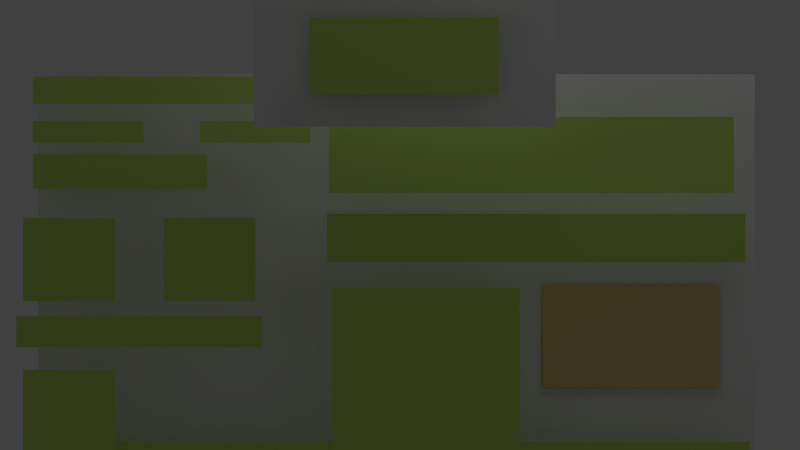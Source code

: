 # Source: TestGUI3D_widgets.blend  (saved by Blender 2.79.1; exported with 4.5.12 LTS)
import bpy
from mathutils import Matrix  # noqa: F401  (used for matrix-valued properties, if any)

bpy.ops.wm.read_factory_settings(use_empty=True)
scene = bpy.context.scene
scene.name = 'Scene'

# ---- collections
col_collection_1 = bpy.data.collections.new('Collection 1'); scene.collection.children.link(col_collection_1)
col_collection_2 = bpy.data.collections.new('Collection 2'); scene.collection.children.link(col_collection_2)
col_collection_3 = bpy.data.collections.new('Collection 3'); scene.collection.children.link(col_collection_3)

# ---- materials (node trees are filled in below, after node groups)
mat_material_000 = bpy.data.materials.new('Material.000')
mat_material_000.alpha_threshold = 0.0
mat_material_000.diffuse_color = (0.5885, 0.8, 0.1722, 1.0)
mat_material_000.roughness = 0.5
mat_material_000.line_color = (0.0, 0.0, 0.0, 1.0)
mat_material_001 = bpy.data.materials.new('Material.001')
mat_material_001.alpha_threshold = 0.0
mat_material_001.diffuse_color = (0.8, 0.6019, 0.2386, 1.0)
mat_material_001.roughness = 0.5
mat_material_001.line_color = (0.0, 0.0, 0.0, 1.0)

# ---- material node trees

# ---- world
world_world = bpy.data.worlds.new('World'); scene.world = world_world
world_world.color = (0.05088, 0.05088, 0.05088)
world_world.use_sun_shadow = False
world_world.sun_shadow_jitter_overblur = 0.0
world_world.cycles.sampling_method = 'NONE'
world_world.cycles.sample_map_resolution = 256

# ---- cameras
cam_camera = bpy.data.cameras.new('Camera')
cam_camera.clip_end = 100.0
cam_camera.lens = 35.0
cam_camera.sensor_width = 32.0
cam_camera.sensor_height = 18.0
cam_camera.ortho_scale = 7.314
cam_camera.dof.focus_distance = 0.0
cam_camera.dof.aperture_fstop = 128.0

# ---- lights
light_lamp = bpy.data.lights.new('Lamp', 'POINT')
light_lamp.transmission_factor = 0.0
light_lamp.cutoff_distance = 30.0
light_lamp.energy = 100.0
light_lamp.shadow_buffer_clip_start = 1.001
light_lamp.shadow_soft_size = 1.0
light_lamp.shadow_maximum_resolution = 0.006
light_lamp.use_absolute_resolution = True
light_lamp.cycles.use_multiple_importance_sampling = False

# ---- meshes
me_plane_012 = bpy.data.meshes.new('Plane.012')
me_plane_012.from_pydata([(0.5, -0.5, -0.08036), (-0.5, -0.5, -0.08036), (0.5, 0.5, -0.08036), (-0.5, 0.5, -0.08036)], [], [(1, 0, 2, 3)])
me_plane_012.use_remesh_preserve_volume = False
me_plane_012.use_remesh_preserve_attributes = False
me_plane_012.use_mirror_vertex_groups = False
me_plane_012.update()
me_plane = bpy.data.meshes.new('Plane')
me_plane.from_pydata([(0.5, -0.5, -0.08036), (-0.5, -0.5, -0.08036), (0.5, 0.5, -0.08036), (-0.5, 0.5, -0.08036)], [], [(1, 0, 2, 3)])
me_plane.use_remesh_preserve_volume = False
me_plane.use_remesh_preserve_attributes = False
me_plane.use_mirror_vertex_groups = False
me_plane.update()
me_plane_014 = bpy.data.meshes.new('Plane.014')
me_plane_014.from_pydata([(0.0, -1.0, 0.0), (1.0, -1.0, 0.0), (0.0, 0.0, 0.0), (1.0, 0.0, 0.0)], [], [(0, 1, 3, 2)])
me_plane_014.materials.append(mat_material_000)
me_plane_014.use_remesh_preserve_volume = False
me_plane_014.use_remesh_preserve_attributes = False
me_plane_014.use_mirror_vertex_groups = False
me_plane_014.update()
me_plane_013 = bpy.data.meshes.new('Plane.013')
me_plane_013.from_pydata([(0.0, -1.0, 0.0), (1.0, -1.0, 0.0), (0.0, 0.0, 0.0), (1.0, 0.0, 0.0)], [], [(0, 1, 3, 2)])
me_plane_013.materials.append(mat_material_000)
me_plane_013.use_remesh_preserve_volume = False
me_plane_013.use_remesh_preserve_attributes = False
me_plane_013.use_mirror_vertex_groups = False
me_plane_013.update()
me_plane_016 = bpy.data.meshes.new('Plane.016')
me_plane_016.from_pydata([(0.0, -1.0, 0.0), (1.0, -1.0, 0.0), (0.0, 0.0, 0.0), (1.0, 0.0, 0.0)], [], [(0, 1, 3, 2)])
me_plane_016.materials.append(mat_material_000)
me_plane_016.use_remesh_preserve_volume = False
me_plane_016.use_remesh_preserve_attributes = False
me_plane_016.use_mirror_vertex_groups = False
me_plane_016.update()
me_plane_015 = bpy.data.meshes.new('Plane.015')
me_plane_015.from_pydata([(0.0, -1.0, 0.0), (1.0, -1.0, 0.0), (0.0, 0.0, 0.0), (1.0, 0.0, 0.0)], [], [(0, 1, 3, 2)])
me_plane_015.materials.append(mat_material_000)
me_plane_015.use_remesh_preserve_volume = False
me_plane_015.use_remesh_preserve_attributes = False
me_plane_015.use_mirror_vertex_groups = False
me_plane_015.update()
me_plane_011 = bpy.data.meshes.new('Plane.011')
me_plane_011.from_pydata([(0.0, -1.0, 0.0), (1.0, -1.0, 0.0), (0.0, 0.0, 0.0), (1.0, 0.0, 0.0)], [], [(0, 1, 3, 2)])
me_plane_011.materials.append(mat_material_000)
me_plane_011.use_remesh_preserve_volume = False
me_plane_011.use_remesh_preserve_attributes = False
me_plane_011.use_mirror_vertex_groups = False
me_plane_011.update()
me_plane_010 = bpy.data.meshes.new('Plane.010')
me_plane_010.from_pydata([(0.0, -1.0, 0.0), (1.0, -1.0, 0.0), (0.0, 0.0, 0.0), (1.0, 0.0, 0.0)], [], [(0, 1, 3, 2)])
me_plane_010.materials.append(mat_material_000)
me_plane_010.use_remesh_preserve_volume = False
me_plane_010.use_remesh_preserve_attributes = False
me_plane_010.use_mirror_vertex_groups = False
me_plane_010.update()
me_plane_009 = bpy.data.meshes.new('Plane.009')
me_plane_009.from_pydata([(0.0, -1.0, 0.0), (1.0, -1.0, 0.0), (0.0, 0.0, 0.0), (1.0, 0.0, 0.0)], [], [(0, 1, 3, 2)])
me_plane_009.materials.append(mat_material_000)
me_plane_009.use_remesh_preserve_volume = False
me_plane_009.use_remesh_preserve_attributes = False
me_plane_009.use_mirror_vertex_groups = False
me_plane_009.update()
me_plane_006 = bpy.data.meshes.new('Plane.006')
me_plane_006.from_pydata([(0.0, -1.0, 0.0), (1.0, -1.0, 0.0), (0.0, 0.0, 0.0), (1.0, 0.0, 0.0)], [], [(0, 1, 3, 2)])
me_plane_006.materials.append(mat_material_000)
me_plane_006.use_remesh_preserve_volume = False
me_plane_006.use_remesh_preserve_attributes = False
me_plane_006.use_mirror_vertex_groups = False
me_plane_006.update()
me_plane_005 = bpy.data.meshes.new('Plane.005')
me_plane_005.from_pydata([(0.0, -1.0, 0.0), (1.0, -1.0, 0.0), (0.0, 0.0, 0.0), (1.0, 0.0, 0.0)], [], [(0, 1, 3, 2)])
me_plane_005.materials.append(mat_material_000)
me_plane_005.use_remesh_preserve_volume = False
me_plane_005.use_remesh_preserve_attributes = False
me_plane_005.use_mirror_vertex_groups = False
me_plane_005.update()
me_plane_004 = bpy.data.meshes.new('Plane.004')
me_plane_004.from_pydata([(0.0, -1.0, 0.0), (1.0, -1.0, 0.0), (0.0, 0.0, 0.0), (1.0, 0.0, 0.0)], [], [(0, 1, 3, 2)])
me_plane_004.materials.append(mat_material_000)
me_plane_004.use_remesh_preserve_volume = False
me_plane_004.use_remesh_preserve_attributes = False
me_plane_004.use_mirror_vertex_groups = False
me_plane_004.update()
me_plane_003 = bpy.data.meshes.new('Plane.003')
me_plane_003.from_pydata([(0.0, -1.0, 0.0), (1.0, -1.0, 0.0), (0.0, 0.0, 0.0), (1.0, 0.0, 0.0)], [], [(0, 1, 3, 2)])
me_plane_003.materials.append(mat_material_000)
me_plane_003.use_remesh_preserve_volume = False
me_plane_003.use_remesh_preserve_attributes = False
me_plane_003.use_mirror_vertex_groups = False
me_plane_003.update()
me_plane_002 = bpy.data.meshes.new('Plane.002')
me_plane_002.from_pydata([(0.0, -1.0, 0.0), (1.0, -1.0, 0.0), (0.0, 0.0, 0.0), (1.0, 0.0, 0.0)], [], [(0, 1, 3, 2)])
me_plane_002.materials.append(mat_material_000)
me_plane_002.use_remesh_preserve_volume = False
me_plane_002.use_remesh_preserve_attributes = False
me_plane_002.use_mirror_vertex_groups = False
me_plane_002.update()
me_plane_001 = bpy.data.meshes.new('Plane.001')
me_plane_001.from_pydata([(0.0, -1.0, 0.0), (1.0, -1.0, 0.0), (0.0, 0.0, 0.0), (1.0, 0.0, 0.0)], [], [(0, 1, 3, 2)])
me_plane_001.materials.append(mat_material_001)
me_plane_001.use_remesh_preserve_volume = False
me_plane_001.use_remesh_preserve_attributes = False
me_plane_001.use_mirror_vertex_groups = False
me_plane_001.update()
me_plane_008 = bpy.data.meshes.new('Plane.008')
me_plane_008.from_pydata([(0.0, -1.0, 0.0), (1.0, -1.0, 0.0), (0.0, 0.0, 0.0), (1.0, 0.0, 0.0)], [], [(0, 1, 3, 2)])
me_plane_008.materials.append(mat_material_000)
me_plane_008.use_remesh_preserve_volume = False
me_plane_008.use_remesh_preserve_attributes = False
me_plane_008.use_mirror_vertex_groups = False
me_plane_008.update()
me_plane_007 = bpy.data.meshes.new('Plane.007')
me_plane_007.from_pydata([(0.0, -1.0, 0.0), (1.0, -1.0, 0.0), (0.0, 0.0, 0.0), (1.0, 0.0, 0.0)], [], [(0, 1, 3, 2)])
me_plane_007.materials.append(mat_material_000)
me_plane_007.use_remesh_preserve_volume = False
me_plane_007.use_remesh_preserve_attributes = False
me_plane_007.use_mirror_vertex_groups = False
me_plane_007.update()

# ---- objects
ob_plane_006 = bpy.data.objects.new('Plane.006', me_plane_012)
ob_plane = bpy.data.objects.new('Plane', me_plane)
ob_lamp = bpy.data.objects.new('Lamp', light_lamp)
ob_camera = bpy.data.objects.new('Camera', cam_camera)
ob_plane_011 = bpy.data.objects.new('Plane.011', me_plane_014)
ob_plane_010 = bpy.data.objects.new('Plane.010', me_plane_013)
ob_plane_013 = bpy.data.objects.new('Plane.013', me_plane_016)
ob_plane_012 = bpy.data.objects.new('Plane.012', me_plane_015)
ob_plane_009 = bpy.data.objects.new('Plane.009', me_plane_011)
ob_plane_008 = bpy.data.objects.new('Plane.008', me_plane_010)
ob_combo = bpy.data.objects.new('combo', me_plane_009)
ob_plane_007 = bpy.data.objects.new('Plane.007', me_plane_006)
ob_progressbar = bpy.data.objects.new('progressBar', me_plane_005)
ob_plane_005 = bpy.data.objects.new('Plane.005', me_plane_004)
ob_plane_004 = bpy.data.objects.new('Plane.004', me_plane_003)
ob_plane_003 = bpy.data.objects.new('Plane.003', me_plane_002)
ob_plane_001 = bpy.data.objects.new('Plane.001', me_plane_001)
ob_plane_002 = bpy.data.objects.new('Plane.002', me_plane_008)
ob_empty = bpy.data.objects.new('Empty', None)
ob_scrollbar = bpy.data.objects.new('scrollbar', me_plane_007)

# ---- transforms, parenting, visibility, modifiers, constraints
ob_plane_006.parent = ob_empty
ob_plane_006.matrix_parent_inverse = Matrix(((1.0, 0.0, 0.0, 1.061), (0.0, 1.0, 0.0, -1.317), (0.0, 0.0, 1.0, -0.0), (0.0, 0.0, 0.0, 1.0)))
ob_plane_006.location = (-1.061, 1.317, 0.0)
ob_plane_006.scale = (1.284, 0.7047, 0.7047)
ob_plane_006.lineart.crease_threshold = 0.0
ob_plane.location = (0.0, -0.2329, 0.0)
ob_plane.scale = (3.4, 1.866, 1.866)
ob_plane.lineart.crease_threshold = 0.0
ob_lamp.location = (1.118, 3.046, -2.355e-05)
ob_lamp.rotation_euler = (0.6503, 0.05522, 1.866)
ob_lamp.lock_rotations_4d = False
ob_lamp.empty_display_type = 'ARROWS'
ob_lamp.color = (0.0, 0.0, 0.0, 0.0)
ob_lamp.lineart.crease_threshold = 0.0
ob_camera.location = (0.0168, -0.01581, 4.004)
ob_camera.rotation_euler = (1.884e-09, 9.387e-07, -5.721e-07)
ob_camera.lock_rotations_4d = False
ob_camera.empty_display_type = 'ARROWS'
ob_camera.color = (0.0, 0.0, 0.0, 0.0)
ob_camera.display_type = 'WIRE'
ob_camera.lineart.crease_threshold = 0.0
ob_plane_011.parent = ob_plane_006
ob_plane_011.matrix_parent_inverse = Matrix(((0.2941, 0.0, -1.465e-08, 0.0), (0.0, 0.5359, 0.0, 0.0), (2.669e-08, 0.0, 0.5359, 0.0), (0.0, 0.0, 0.0, 1.0)))
ob_plane_011.location = (-1.058, 0.2689, 3.399e-08)
ob_plane_011.scale = (2.101, 0.8595, 0.3918)
ob_plane_011.lineart.crease_threshold = 0.0
ob_plane_010.parent = ob_plane_006
ob_plane_010.matrix_parent_inverse = Matrix(((0.2941, 0.0, -1.465e-08, 0.0), (0.0, 0.5359, 0.0, 0.0), (2.669e-08, 0.0, 0.5359, 0.0), (0.0, 0.0, 0.0, 1.0)))
ob_plane_010.location = (-1.664, 0.8967, -4.202e-18)
ob_plane_010.scale = (3.282, 0.1578, 1.0)
ob_plane_010.lineart.crease_threshold = 0.0
ob_plane_013.parent = ob_plane
ob_plane_013.matrix_parent_inverse = Matrix(((0.2941, 0.0, -1.465e-08, 0.0), (0.0, 0.5359, 0.0, 0.0), (2.669e-08, 0.0, 0.5359, 0.0), (0.0, 0.0, 0.0, 1.0)))
ob_plane_013.location = (-0.8999, 0.6935, 2.709e-15)
ob_plane_013.scale = (0.5075, 0.1003, 0.6353)
ob_plane_013.lineart.crease_threshold = 0.0
ob_plane_012.parent = ob_plane
ob_plane_012.matrix_parent_inverse = Matrix(((0.2941, 0.0, -1.465e-08, 0.0), (0.0, 0.5359, 0.0, 0.0), (2.669e-08, 0.0, 0.5359, 0.0), (0.0, 0.0, 0.0, 1.0)))
ob_plane_012.location = (-1.664, -0.7738, -4.202e-18)
ob_plane_012.scale = (3.282, 0.1578, 1.0)
ob_plane_012.lineart.crease_threshold = 0.0
ob_plane_009.parent = ob_plane
ob_plane_009.matrix_parent_inverse = Matrix(((0.4266, 0.0, -2.125e-08, 0.0), (0.0, 1.158, 0.0, 0.0), (5.768e-08, 0.0, 1.158, 0.0), (0.0, 0.0, 0.0, 1.0)))
ob_plane_009.location = (-1.117, -0.1901, 0.09368)
ob_plane_009.scale = (0.2758, 0.1672, 0.2758)
ob_plane_009.lineart.crease_threshold = 0.0
ob_plane_008.parent = ob_plane
ob_plane_008.matrix_parent_inverse = Matrix(((0.2941, 0.0, -1.465e-08, 0.0), (0.0, 0.5359, 0.0, 0.0), (2.669e-08, 0.0, 0.5359, 0.0), (0.0, 0.0, 0.0, 1.0)))
ob_plane_008.location = (-0.3099, 0.7117, 4.805e-15)
ob_plane_008.scale = (1.855, 0.3477, 1.0)
ob_plane_008.lineart.crease_threshold = 0.0
ob_combo.parent = ob_plane
ob_combo.matrix_parent_inverse = Matrix(((0.4266, 0.0, -2.125e-08, 0.0), (0.0, 1.158, 0.0, 0.0), (5.768e-08, 0.0, 1.158, 0.0), (0.0, 0.0, 0.0, 1.0)))
ob_combo.location = (-0.1925, -0.02642, 0.09368)
ob_combo.scale = (0.5629, 0.3413, 0.5629)
ob_combo.lineart.crease_threshold = 0.0
ob_plane_007.parent = ob_plane
ob_plane_007.matrix_parent_inverse = Matrix(((0.4266, 0.0, -2.125e-08, 0.0), (0.0, 1.158, 0.0, 0.0), (5.768e-08, 0.0, 1.158, 0.0), (0.0, 0.0, 0.0, 1.0)))
ob_plane_007.location = (-1.117, 0.1147, 0.09368)
ob_plane_007.scale = (0.2758, 0.1672, 0.2758)
ob_plane_007.lineart.crease_threshold = 0.0
ob_progressbar.parent = ob_plane
ob_progressbar.matrix_parent_inverse = Matrix(((0.4266, 0.0, -2.125e-08, 0.0), (0.0, 1.158, 0.0, 0.0), (5.768e-08, 0.0, 1.158, 0.0), (0.0, 0.0, 0.0, 1.0)))
ob_progressbar.location = (-1.138, -0.08286, 0.09368)
ob_progressbar.scale = (0.7355, 0.06253, 0.7355)
ob_progressbar.lineart.crease_threshold = 0.0
ob_plane_005.parent = ob_plane
ob_plane_005.matrix_parent_inverse = Matrix(((0.2941, 0.0, -1.465e-08, 0.0), (0.0, 0.5359, 0.0, 0.0), (2.669e-08, 0.0, 0.5359, 0.0), (0.0, 0.0, 0.0, 1.0)))
ob_plane_005.location = (-1.664, 0.541, -4.202e-18)
ob_plane_005.scale = (0.7989, 0.1578, 1.0)
ob_plane_005.lineart.crease_threshold = 0.0
ob_plane_004.parent = ob_plane
ob_plane_004.matrix_parent_inverse = Matrix(((0.2941, 0.0, -1.465e-08, 0.0), (0.0, 0.5359, 0.0, 0.0), (2.669e-08, 0.0, 0.5359, 0.0), (0.0, 0.0, 0.0, 1.0)))
ob_plane_004.location = (-1.664, 0.6935, -4.202e-18)
ob_plane_004.scale = (0.5075, 0.1003, 0.6353)
ob_plane_004.lineart.crease_threshold = 0.0
ob_plane_003.parent = ob_plane
ob_plane_003.matrix_parent_inverse = Matrix(((0.2941, 0.0, -1.465e-08, 0.0), (0.0, 0.5359, 0.0, 0.0), (2.669e-08, 0.0, 0.5359, 0.0), (0.0, 0.0, 0.0, 1.0)))
ob_plane_003.location = (-1.664, 0.8967, -4.202e-18)
ob_plane_003.scale = (1.374, 0.1247, 0.4187)
ob_plane_003.lineart.crease_threshold = 0.0
ob_plane_001.parent = ob_plane
ob_plane_001.matrix_parent_inverse = Matrix(((0.4266, 0.0, -2.125e-08, 0.0), (0.0, 1.158, 0.0, 0.0), (5.768e-08, 0.0, 1.158, 0.0), (0.0, 0.0, 0.0, 1.0)))
ob_plane_001.location = (0.477, -0.03079, -0.06456)
ob_plane_001.scale = (0.5794, 0.2236, 0.5794)
ob_plane_001.lineart.crease_threshold = 0.0
ob_plane_002.parent = ob_plane
ob_plane_002.matrix_parent_inverse = Matrix(((0.4266, 0.0, -2.125e-08, 0.0), (0.0, 1.158, 0.0, 0.0), (5.768e-08, 0.0, 1.158, 0.0), (0.0, 0.0, 0.0, 1.0)))
ob_plane_002.location = (-0.6969, 0.1147, 0.09368)
ob_plane_002.scale = (0.2758, 0.1672, 0.2758)
ob_plane_002.lineart.crease_threshold = 0.0
ob_empty.location = (0.03711, 0.754, 0.3377)
ob_empty.empty_display_type = 'CUBE'
ob_empty.empty_display_size = 0.74
ob_empty.empty_image_offset = (0.0, 0.0)
ob_empty.lineart.crease_threshold = 0.0
ob_scrollbar.parent = ob_plane
ob_scrollbar.matrix_parent_inverse = Matrix(((0.4266, 0.0, -2.125e-08, 0.0), (0.0, 1.158, 0.0, 0.0), (5.768e-08, 0.0, 1.158, 0.0), (0.0, 0.0, 0.0, 1.0)))
ob_scrollbar.location = (-0.2065, 0.1231, 0.09368)
ob_scrollbar.scale = (1.253, 0.09772, 0.2758)
ob_scrollbar.lineart.crease_threshold = 0.0

# ---- collection membership
col_collection_1.objects.link(ob_plane_006)
col_collection_1.objects.link(ob_plane)
col_collection_1.objects.link(ob_lamp)
col_collection_1.objects.link(ob_camera)
col_collection_2.objects.link(ob_plane_011)
col_collection_2.objects.link(ob_plane_010)
col_collection_2.objects.link(ob_plane_013)
col_collection_2.objects.link(ob_plane_012)
col_collection_2.objects.link(ob_plane_009)
col_collection_2.objects.link(ob_plane_008)
col_collection_2.objects.link(ob_combo)
col_collection_2.objects.link(ob_plane_007)
col_collection_2.objects.link(ob_progressbar)
col_collection_2.objects.link(ob_plane_005)
col_collection_2.objects.link(ob_plane_004)
col_collection_2.objects.link(ob_plane_003)
col_collection_2.objects.link(ob_plane_001)
col_collection_2.objects.link(ob_plane_002)
col_collection_3.objects.link(ob_empty)
col_collection_3.objects.link(ob_scrollbar)

# ---- scene / render settings (as saved in the file)
scene.camera = ob_camera
scene.frame_start = 1; scene.frame_end = 250; scene.frame_set(21)
scene.render.engine = 'BLENDER_EEVEE_NEXT'
scene.render.image_settings.color_mode = 'RGB'
scene.render.image_settings.compression = 90
scene.render.resolution_percentage = 50
scene.render.dither_intensity = 0.0
scene.render.bake_margin = 2
scene.render.bake_bias = 0.0
scene.cycles.use_denoising = False
scene.cycles.samples = 10
scene.cycles.sampling_pattern = 'TABULATED_SOBOL'
scene.cycles.light_sampling_threshold = 0.0
scene.cycles.use_adaptive_sampling = False
scene.cycles.use_light_tree = False
scene.cycles.blur_glossy = 0.0
scene.cycles.volume_bounces = 1
scene.cycles.pixel_filter_type = 'GAUSSIAN'
scene.cycles.sample_clamp_indirect = 0.0
scene.view_settings.view_transform = 'Standard'
bpy.context.view_layer.update()
